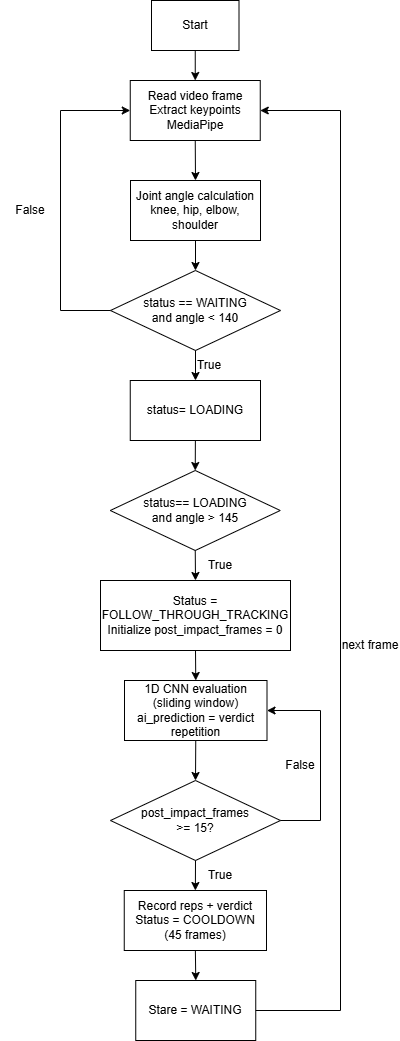

The diagram above was exported from draw.io. Its source (the exported page's mxGraphModel, read from the mxfile embedded in the PNG):
<mxGraphModel dx="1224" dy="1674" grid="1" gridSize="10" guides="1" tooltips="1" connect="1" arrows="1" fold="1" page="1" pageScale="1" pageWidth="850" pageHeight="1100" math="0" shadow="0">
  <root>
    <mxCell id="0" />
    <mxCell id="1" parent="0" />
    <mxCell id="2wW99hbWS0clUGIFJ1tj-1" parent="1" style="rounded=0;whiteSpace=wrap;html=1;" value="Start" vertex="1">
      <mxGeometry height="50" width="87.5" x="381" y="-80" as="geometry" />
    </mxCell>
    <mxCell id="2wW99hbWS0clUGIFJ1tj-2" parent="1" style="rounded=0;whiteSpace=wrap;html=1;" value="&lt;div&gt;Read video frame&lt;/div&gt;&lt;div&gt;Extract keypoints MediaPipe&lt;/div&gt;" vertex="1">
      <mxGeometry height="60" width="130" x="359.75" as="geometry" />
    </mxCell>
    <mxCell id="2wW99hbWS0clUGIFJ1tj-3" parent="1" style="rhombus;whiteSpace=wrap;html=1;" value="&lt;div&gt;status == WAITING&lt;/div&gt;&lt;div&gt;and angle &amp;lt; 140&lt;/div&gt;" vertex="1">
      <mxGeometry height="80" width="170" x="340" y="190" as="geometry" />
    </mxCell>
    <mxCell id="2wW99hbWS0clUGIFJ1tj-4" parent="1" style="rounded=0;whiteSpace=wrap;html=1;" value="status= LOADING" vertex="1">
      <mxGeometry height="60" width="130.25" x="359.75" y="300" as="geometry" />
    </mxCell>
    <mxCell id="2wW99hbWS0clUGIFJ1tj-5" parent="1" style="rhombus;whiteSpace=wrap;html=1;" value="&lt;div&gt;status== LOADING&lt;/div&gt;&lt;div&gt;and angle &amp;gt; 145&lt;/div&gt;" vertex="1">
      <mxGeometry height="80" width="170" x="339.75" y="390" as="geometry" />
    </mxCell>
    <mxCell id="2wW99hbWS0clUGIFJ1tj-6" parent="1" style="rounded=0;whiteSpace=wrap;html=1;" value="&lt;div&gt;Status = FOLLOW_THROUGH_TRACKING&lt;/div&gt;&lt;div&gt;Initialize post_impact_frames = 0&lt;/div&gt;" vertex="1">
      <mxGeometry height="70" width="190" x="330" y="500" as="geometry" />
    </mxCell>
    <mxCell id="2wW99hbWS0clUGIFJ1tj-8" parent="1" style="rounded=0;whiteSpace=wrap;html=1;" value="&lt;div&gt;1D CNN evaluation (sliding window)&lt;/div&gt;&lt;div&gt;ai_prediction = verdict repetition&lt;/div&gt;" vertex="1">
      <mxGeometry height="60" width="142.5" x="354" y="600" as="geometry" />
    </mxCell>
    <mxCell id="2wW99hbWS0clUGIFJ1tj-9" parent="1" style="rhombus;whiteSpace=wrap;html=1;" value="&lt;div&gt;post_impact_frames&lt;/div&gt;&lt;div&gt;&amp;gt;= 15?&lt;/div&gt;" vertex="1">
      <mxGeometry height="80" width="170" x="340" y="700" as="geometry" />
    </mxCell>
    <mxCell id="2wW99hbWS0clUGIFJ1tj-10" parent="1" style="rounded=0;whiteSpace=wrap;html=1;" value="&lt;div&gt;Record reps + verdict&lt;/div&gt;&lt;div&gt;Status = COOLDOWN (45 frames)&lt;/div&gt;" vertex="1">
      <mxGeometry height="60" width="142.25" x="353.75" y="810" as="geometry" />
    </mxCell>
    <mxCell id="2wW99hbWS0clUGIFJ1tj-11" parent="1" style="rounded=0;whiteSpace=wrap;html=1;" value="Stare = WAITING" vertex="1">
      <mxGeometry height="60" width="120" x="365.25" y="900" as="geometry" />
    </mxCell>
    <mxCell id="2wW99hbWS0clUGIFJ1tj-12" edge="1" parent="1" source="2wW99hbWS0clUGIFJ1tj-3" style="endArrow=classic;html=1;rounded=0;exitX=0;exitY=0.5;exitDx=0;exitDy=0;entryX=0;entryY=0.5;entryDx=0;entryDy=0;" target="2wW99hbWS0clUGIFJ1tj-2" value="">
      <mxGeometry height="50" relative="1" width="50" as="geometry">
        <Array as="points">
          <mxPoint x="290" y="230" />
          <mxPoint x="290" y="30" />
        </Array>
        <mxPoint x="410" y="290" as="sourcePoint" />
        <mxPoint x="180" y="160" as="targetPoint" />
      </mxGeometry>
    </mxCell>
    <mxCell id="2wW99hbWS0clUGIFJ1tj-13" parent="1" style="rounded=0;whiteSpace=wrap;html=1;" value="&lt;div&gt;Joint angle calculation&lt;/div&gt;&lt;div&gt;knee, hip, elbow, shoulder&lt;/div&gt;" vertex="1">
      <mxGeometry height="60" width="130" x="360" y="100" as="geometry" />
    </mxCell>
    <mxCell id="2wW99hbWS0clUGIFJ1tj-14" edge="1" parent="1" source="2wW99hbWS0clUGIFJ1tj-11" style="endArrow=classic;html=1;rounded=0;exitX=1;exitY=0.5;exitDx=0;exitDy=0;entryX=1;entryY=0.5;entryDx=0;entryDy=0;" target="2wW99hbWS0clUGIFJ1tj-2" value="">
      <mxGeometry height="50" relative="1" width="50" as="geometry">
        <Array as="points">
          <mxPoint x="570" y="930" />
          <mxPoint x="570" y="30" />
        </Array>
        <mxPoint x="410" y="1020" as="sourcePoint" />
        <mxPoint x="700" y="340" as="targetPoint" />
      </mxGeometry>
    </mxCell>
    <mxCell id="2wW99hbWS0clUGIFJ1tj-15" edge="1" parent="1" source="2wW99hbWS0clUGIFJ1tj-9" style="endArrow=classic;html=1;rounded=0;exitX=1;exitY=0.5;exitDx=0;exitDy=0;entryX=1;entryY=0.5;entryDx=0;entryDy=0;" target="2wW99hbWS0clUGIFJ1tj-8" value="">
      <mxGeometry height="50" relative="1" width="50" as="geometry">
        <Array as="points">
          <mxPoint x="550" y="740" />
          <mxPoint x="550" y="630" />
        </Array>
        <mxPoint x="410" y="980" as="sourcePoint" />
        <mxPoint x="460" y="930" as="targetPoint" />
      </mxGeometry>
    </mxCell>
    <mxCell id="2wW99hbWS0clUGIFJ1tj-17" edge="1" parent="1" source="2wW99hbWS0clUGIFJ1tj-1" style="endArrow=classic;html=1;rounded=0;exitX=0.5;exitY=1;exitDx=0;exitDy=0;entryX=0.5;entryY=0;entryDx=0;entryDy=0;" target="2wW99hbWS0clUGIFJ1tj-2" value="">
      <mxGeometry height="50" relative="1" width="50" as="geometry">
        <mxPoint x="410" y="160" as="sourcePoint" />
        <mxPoint x="460" y="110" as="targetPoint" />
      </mxGeometry>
    </mxCell>
    <mxCell id="2wW99hbWS0clUGIFJ1tj-18" edge="1" parent="1" source="2wW99hbWS0clUGIFJ1tj-2" style="endArrow=classic;html=1;rounded=0;exitX=0.5;exitY=1;exitDx=0;exitDy=0;entryX=0.5;entryY=0;entryDx=0;entryDy=0;" target="2wW99hbWS0clUGIFJ1tj-13" value="">
      <mxGeometry height="50" relative="1" width="50" as="geometry">
        <mxPoint x="410" y="160" as="sourcePoint" />
        <mxPoint x="460" y="110" as="targetPoint" />
      </mxGeometry>
    </mxCell>
    <mxCell id="2wW99hbWS0clUGIFJ1tj-19" edge="1" parent="1" source="2wW99hbWS0clUGIFJ1tj-13" style="endArrow=classic;html=1;rounded=0;exitX=0.5;exitY=1;exitDx=0;exitDy=0;entryX=0.5;entryY=0;entryDx=0;entryDy=0;" target="2wW99hbWS0clUGIFJ1tj-3" value="">
      <mxGeometry height="50" relative="1" width="50" as="geometry">
        <mxPoint x="410" y="160" as="sourcePoint" />
        <mxPoint x="460" y="110" as="targetPoint" />
      </mxGeometry>
    </mxCell>
    <mxCell id="2wW99hbWS0clUGIFJ1tj-20" edge="1" parent="1" source="2wW99hbWS0clUGIFJ1tj-3" style="endArrow=classic;html=1;rounded=0;exitX=0.5;exitY=1;exitDx=0;exitDy=0;" value="">
      <mxGeometry height="50" relative="1" width="50" as="geometry">
        <mxPoint x="370" y="380" as="sourcePoint" />
        <mxPoint x="425" y="300" as="targetPoint" />
      </mxGeometry>
    </mxCell>
    <mxCell id="2wW99hbWS0clUGIFJ1tj-21" edge="1" parent="1" source="2wW99hbWS0clUGIFJ1tj-4" style="endArrow=classic;html=1;rounded=0;exitX=0.5;exitY=1;exitDx=0;exitDy=0;entryX=0.5;entryY=0;entryDx=0;entryDy=0;" target="2wW99hbWS0clUGIFJ1tj-5" value="">
      <mxGeometry height="50" relative="1" width="50" as="geometry">
        <mxPoint x="370" y="430" as="sourcePoint" />
        <mxPoint x="420" y="380" as="targetPoint" />
      </mxGeometry>
    </mxCell>
    <mxCell id="2wW99hbWS0clUGIFJ1tj-22" edge="1" parent="1" source="2wW99hbWS0clUGIFJ1tj-5" style="endArrow=classic;html=1;rounded=0;exitX=0.5;exitY=1;exitDx=0;exitDy=0;" value="">
      <mxGeometry height="50" relative="1" width="50" as="geometry">
        <mxPoint x="370" y="560" as="sourcePoint" />
        <mxPoint x="425" y="500" as="targetPoint" />
      </mxGeometry>
    </mxCell>
    <mxCell id="2wW99hbWS0clUGIFJ1tj-23" edge="1" parent="1" source="2wW99hbWS0clUGIFJ1tj-6" style="endArrow=classic;html=1;rounded=0;exitX=0.5;exitY=1;exitDx=0;exitDy=0;entryX=0.5;entryY=0;entryDx=0;entryDy=0;" target="2wW99hbWS0clUGIFJ1tj-8" value="">
      <mxGeometry height="50" relative="1" width="50" as="geometry">
        <mxPoint x="370" y="660" as="sourcePoint" />
        <mxPoint x="420" y="610" as="targetPoint" />
      </mxGeometry>
    </mxCell>
    <mxCell id="2wW99hbWS0clUGIFJ1tj-26" edge="1" parent="1" source="2wW99hbWS0clUGIFJ1tj-8" style="endArrow=classic;html=1;rounded=0;exitX=0.5;exitY=1;exitDx=0;exitDy=0;entryX=0.5;entryY=0;entryDx=0;entryDy=0;" target="2wW99hbWS0clUGIFJ1tj-9" value="">
      <mxGeometry height="50" relative="1" width="50" as="geometry">
        <mxPoint x="370" y="760" as="sourcePoint" />
        <mxPoint x="420" y="710" as="targetPoint" />
      </mxGeometry>
    </mxCell>
    <mxCell id="2wW99hbWS0clUGIFJ1tj-28" edge="1" parent="1" source="2wW99hbWS0clUGIFJ1tj-9" style="endArrow=classic;html=1;rounded=0;exitX=0.5;exitY=1;exitDx=0;exitDy=0;entryX=0.5;entryY=0;entryDx=0;entryDy=0;" target="2wW99hbWS0clUGIFJ1tj-10" value="">
      <mxGeometry height="50" relative="1" width="50" as="geometry">
        <mxPoint x="370" y="760" as="sourcePoint" />
        <mxPoint x="420" y="710" as="targetPoint" />
      </mxGeometry>
    </mxCell>
    <mxCell id="2wW99hbWS0clUGIFJ1tj-29" edge="1" parent="1" source="2wW99hbWS0clUGIFJ1tj-10" style="endArrow=classic;html=1;rounded=0;entryX=0.5;entryY=0;entryDx=0;entryDy=0;exitX=0.5;exitY=1;exitDx=0;exitDy=0;" target="2wW99hbWS0clUGIFJ1tj-11" value="">
      <mxGeometry height="50" relative="1" width="50" as="geometry">
        <mxPoint x="370" y="760" as="sourcePoint" />
        <mxPoint x="420" y="710" as="targetPoint" />
      </mxGeometry>
    </mxCell>
    <mxCell id="2wW99hbWS0clUGIFJ1tj-30" parent="1" style="text;html=1;whiteSpace=wrap;strokeColor=none;fillColor=none;align=center;verticalAlign=middle;rounded=0;" value="False" vertex="1">
      <mxGeometry height="30" width="60" x="230" y="115" as="geometry" />
    </mxCell>
    <mxCell id="2wW99hbWS0clUGIFJ1tj-31" parent="1" style="text;html=1;whiteSpace=wrap;strokeColor=none;fillColor=none;align=center;verticalAlign=middle;rounded=0;" value="True" vertex="1">
      <mxGeometry height="30" width="60" x="408.5" y="270" as="geometry" />
    </mxCell>
    <mxCell id="2wW99hbWS0clUGIFJ1tj-32" parent="1" style="text;html=1;whiteSpace=wrap;strokeColor=none;fillColor=none;align=center;verticalAlign=middle;rounded=0;" value="True" vertex="1">
      <mxGeometry height="30" width="60" x="420" y="470" as="geometry" />
    </mxCell>
    <mxCell id="2wW99hbWS0clUGIFJ1tj-33" parent="1" style="text;html=1;whiteSpace=wrap;strokeColor=none;fillColor=none;align=center;verticalAlign=middle;rounded=0;" value="True" vertex="1">
      <mxGeometry height="30" width="60" x="420" y="780" as="geometry" />
    </mxCell>
    <mxCell id="2wW99hbWS0clUGIFJ1tj-34" parent="1" style="text;html=1;whiteSpace=wrap;strokeColor=none;fillColor=none;align=center;verticalAlign=middle;rounded=0;" value="False" vertex="1">
      <mxGeometry height="30" width="60" x="500" y="670" as="geometry" />
    </mxCell>
    <mxCell id="2wW99hbWS0clUGIFJ1tj-35" parent="1" style="text;html=1;whiteSpace=wrap;strokeColor=none;fillColor=none;align=center;verticalAlign=middle;rounded=0;" value="next frame" vertex="1">
      <mxGeometry height="30" width="60" x="570" y="550" as="geometry" />
    </mxCell>
  </root>
</mxGraphModel>